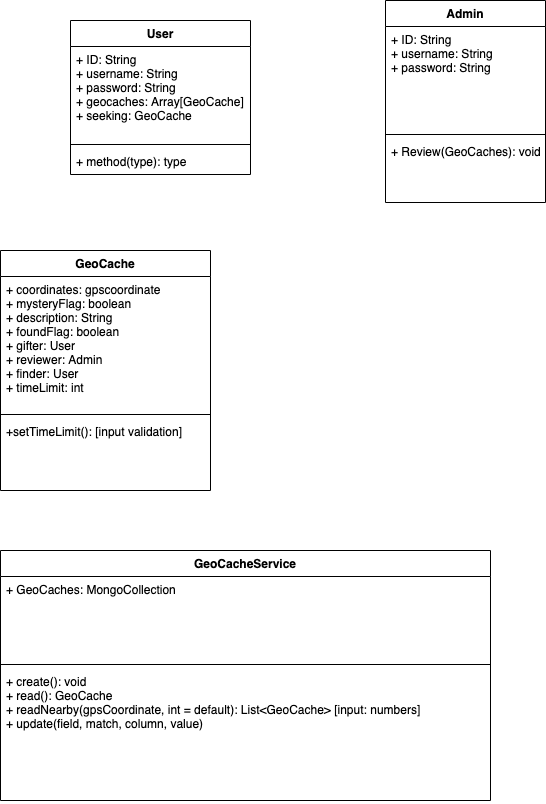

The diagram above was exported from draw.io. Its source (the exported page's mxGraphModel, read from the mxfile embedded in the PNG):
<mxGraphModel dx="1058" dy="784" grid="1" gridSize="10" guides="1" tooltips="1" connect="1" arrows="1" fold="1" page="1" pageScale="1" pageWidth="850" pageHeight="1100" math="0" shadow="0">
  <root>
    <mxCell id="0" />
    <mxCell id="1" parent="0" />
    <mxCell id="A41um9D4ln2YH071TdtL-1" value="User" style="swimlane;fontStyle=1;align=center;verticalAlign=top;childLayout=stackLayout;horizontal=1;startSize=26;horizontalStack=0;resizeParent=1;resizeParentMax=0;resizeLast=0;collapsible=1;marginBottom=0;" vertex="1" parent="1">
      <mxGeometry x="110" y="60" width="180" height="154" as="geometry" />
    </mxCell>
    <mxCell id="A41um9D4ln2YH071TdtL-2" value="+ ID: String&#10;+ username: String&#10;+ password: String&#10;+ geocaches: Array[GeoCache]&#10;+ seeking: GeoCache" style="text;strokeColor=none;fillColor=none;align=left;verticalAlign=top;spacingLeft=4;spacingRight=4;overflow=hidden;rotatable=0;points=[[0,0.5],[1,0.5]];portConstraint=eastwest;" vertex="1" parent="A41um9D4ln2YH071TdtL-1">
      <mxGeometry y="26" width="180" height="94" as="geometry" />
    </mxCell>
    <mxCell id="A41um9D4ln2YH071TdtL-3" value="" style="line;strokeWidth=1;fillColor=none;align=left;verticalAlign=middle;spacingTop=-1;spacingLeft=3;spacingRight=3;rotatable=0;labelPosition=right;points=[];portConstraint=eastwest;" vertex="1" parent="A41um9D4ln2YH071TdtL-1">
      <mxGeometry y="120" width="180" height="8" as="geometry" />
    </mxCell>
    <mxCell id="A41um9D4ln2YH071TdtL-4" value="+ method(type): type" style="text;strokeColor=none;fillColor=none;align=left;verticalAlign=top;spacingLeft=4;spacingRight=4;overflow=hidden;rotatable=0;points=[[0,0.5],[1,0.5]];portConstraint=eastwest;" vertex="1" parent="A41um9D4ln2YH071TdtL-1">
      <mxGeometry y="128" width="180" height="26" as="geometry" />
    </mxCell>
    <mxCell id="A41um9D4ln2YH071TdtL-5" value="Admin" style="swimlane;fontStyle=1;align=center;verticalAlign=top;childLayout=stackLayout;horizontal=1;startSize=26;horizontalStack=0;resizeParent=1;resizeParentMax=0;resizeLast=0;collapsible=1;marginBottom=0;" vertex="1" parent="1">
      <mxGeometry x="425" y="40" width="160" height="202" as="geometry" />
    </mxCell>
    <mxCell id="A41um9D4ln2YH071TdtL-6" value="+ ID: String&#10;+ username: String&#10;+ password: String" style="text;strokeColor=none;fillColor=none;align=left;verticalAlign=top;spacingLeft=4;spacingRight=4;overflow=hidden;rotatable=0;points=[[0,0.5],[1,0.5]];portConstraint=eastwest;" vertex="1" parent="A41um9D4ln2YH071TdtL-5">
      <mxGeometry y="26" width="160" height="104" as="geometry" />
    </mxCell>
    <mxCell id="A41um9D4ln2YH071TdtL-7" value="" style="line;strokeWidth=1;fillColor=none;align=left;verticalAlign=middle;spacingTop=-1;spacingLeft=3;spacingRight=3;rotatable=0;labelPosition=right;points=[];portConstraint=eastwest;" vertex="1" parent="A41um9D4ln2YH071TdtL-5">
      <mxGeometry y="130" width="160" height="8" as="geometry" />
    </mxCell>
    <mxCell id="A41um9D4ln2YH071TdtL-8" value="+ Review(GeoCaches): void" style="text;strokeColor=none;fillColor=none;align=left;verticalAlign=top;spacingLeft=4;spacingRight=4;overflow=hidden;rotatable=0;points=[[0,0.5],[1,0.5]];portConstraint=eastwest;" vertex="1" parent="A41um9D4ln2YH071TdtL-5">
      <mxGeometry y="138" width="160" height="64" as="geometry" />
    </mxCell>
    <mxCell id="A41um9D4ln2YH071TdtL-9" value="GeoCache" style="swimlane;fontStyle=1;align=center;verticalAlign=top;childLayout=stackLayout;horizontal=1;startSize=26;horizontalStack=0;resizeParent=1;resizeParentMax=0;resizeLast=0;collapsible=1;marginBottom=0;" vertex="1" parent="1">
      <mxGeometry x="40" y="290" width="210" height="240" as="geometry" />
    </mxCell>
    <mxCell id="A41um9D4ln2YH071TdtL-10" value="+ coordinates: gpscoordinate&#10;+ mysteryFlag: boolean&#10;+ description: String&#10;+ foundFlag: boolean&#10;+ gifter: User&#10;+ reviewer: Admin&#10;+ finder: User&#10;+ timeLimit: int&#10;" style="text;strokeColor=none;fillColor=none;align=left;verticalAlign=top;spacingLeft=4;spacingRight=4;overflow=hidden;rotatable=0;points=[[0,0.5],[1,0.5]];portConstraint=eastwest;" vertex="1" parent="A41um9D4ln2YH071TdtL-9">
      <mxGeometry y="26" width="210" height="134" as="geometry" />
    </mxCell>
    <mxCell id="A41um9D4ln2YH071TdtL-11" value="" style="line;strokeWidth=1;fillColor=none;align=left;verticalAlign=middle;spacingTop=-1;spacingLeft=3;spacingRight=3;rotatable=0;labelPosition=right;points=[];portConstraint=eastwest;" vertex="1" parent="A41um9D4ln2YH071TdtL-9">
      <mxGeometry y="160" width="210" height="8" as="geometry" />
    </mxCell>
    <mxCell id="A41um9D4ln2YH071TdtL-12" value="+setTimeLimit(): [input validation]" style="text;strokeColor=none;fillColor=none;align=left;verticalAlign=top;spacingLeft=4;spacingRight=4;overflow=hidden;rotatable=0;points=[[0,0.5],[1,0.5]];portConstraint=eastwest;" vertex="1" parent="A41um9D4ln2YH071TdtL-9">
      <mxGeometry y="168" width="210" height="72" as="geometry" />
    </mxCell>
    <mxCell id="A41um9D4ln2YH071TdtL-14" value="GeoCacheService" style="swimlane;fontStyle=1;align=center;verticalAlign=top;childLayout=stackLayout;horizontal=1;startSize=26;horizontalStack=0;resizeParent=1;resizeParentMax=0;resizeLast=0;collapsible=1;marginBottom=0;" vertex="1" parent="1">
      <mxGeometry x="40" y="590" width="490" height="250" as="geometry" />
    </mxCell>
    <mxCell id="A41um9D4ln2YH071TdtL-15" value="+ GeoCaches: MongoCollection" style="text;strokeColor=none;fillColor=none;align=left;verticalAlign=top;spacingLeft=4;spacingRight=4;overflow=hidden;rotatable=0;points=[[0,0.5],[1,0.5]];portConstraint=eastwest;" vertex="1" parent="A41um9D4ln2YH071TdtL-14">
      <mxGeometry y="26" width="490" height="84" as="geometry" />
    </mxCell>
    <mxCell id="A41um9D4ln2YH071TdtL-16" value="" style="line;strokeWidth=1;fillColor=none;align=left;verticalAlign=middle;spacingTop=-1;spacingLeft=3;spacingRight=3;rotatable=0;labelPosition=right;points=[];portConstraint=eastwest;" vertex="1" parent="A41um9D4ln2YH071TdtL-14">
      <mxGeometry y="110" width="490" height="8" as="geometry" />
    </mxCell>
    <mxCell id="A41um9D4ln2YH071TdtL-17" value="+ create(): void&#10;+ read(): GeoCache&#10;+ readNearby(gpsCoordinate, int = default): List&lt;GeoCache&gt; [input: numbers]&#10;+ update(field, match, column, value)" style="text;strokeColor=none;fillColor=none;align=left;verticalAlign=top;spacingLeft=4;spacingRight=4;overflow=hidden;rotatable=0;points=[[0,0.5],[1,0.5]];portConstraint=eastwest;" vertex="1" parent="A41um9D4ln2YH071TdtL-14">
      <mxGeometry y="118" width="490" height="132" as="geometry" />
    </mxCell>
  </root>
</mxGraphModel>